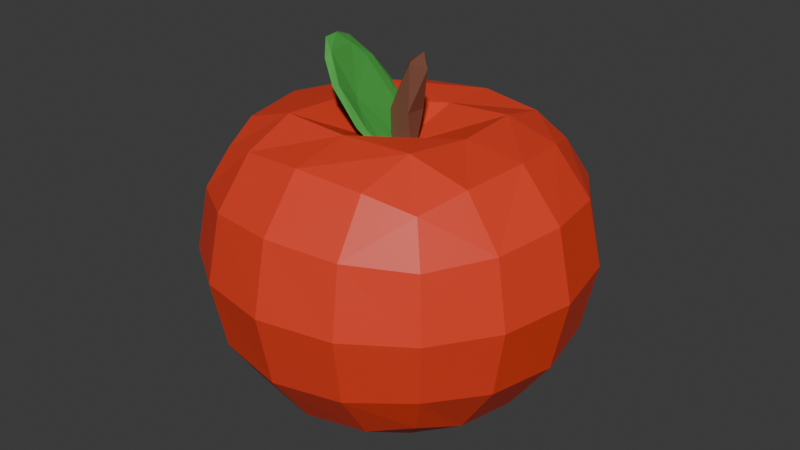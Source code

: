 # Source: apple.blend  (saved by Blender 4.4.32; exported with 4.5.12 LTS)
import bpy
from mathutils import Matrix  # noqa: F401  (used for matrix-valued properties, if any)

bpy.ops.wm.read_factory_settings(use_empty=True)
scene = bpy.context.scene
scene.name = 'Scene'

# ---- collections
col_collection = bpy.data.collections.new('Collection'); scene.collection.children.link(col_collection)

# ---- materials (node trees are filled in below, after node groups)
mat_material = bpy.data.materials.new('Material')
mat_material.alpha_threshold = 0.0
mat_material.roughness = 0.5
mat_material.line_color = (0.0, 0.0, 0.0, 1.0)
mat_material_002 = bpy.data.materials.new('Material.002')
mat_material_001 = bpy.data.materials.new('Material.001')

# ---- material node trees
mat_material.use_nodes = True; mat_material.node_tree.nodes.clear()
_N = mat_material.node_tree.nodes; _L = mat_material.node_tree.links
n0 = _N.new('ShaderNodeOutputMaterial'); n0.name = 'Material Output'; n0.location = (300, 300)
n1 = _N.new('ShaderNodeBsdfPrincipled'); n1.name = 'Principled BSDF'; n1.location = (10, 300)
n1.inputs[0].default_value = (0.8001, 0.05185, 0.02042, 1.0)
n1.inputs[3].default_value = 1.45
_L.new(n1.outputs[0], n0.inputs[0])
n0.is_active_output = True
mat_material_002.use_nodes = True; mat_material_002.node_tree.nodes.clear()
_N = mat_material_002.node_tree.nodes; _L = mat_material_002.node_tree.links
n0 = _N.new('ShaderNodeBsdfPrincipled'); n0.name = 'Principled BSDF'; n0.location = (10, 300)
n0.inputs[0].default_value = (0.1914, 0.07663, 0.04802, 1.0)
n1 = _N.new('ShaderNodeOutputMaterial'); n1.name = 'Material Output'; n1.location = (300, 300)
_L.new(n0.outputs[0], n1.inputs[0])
n1.is_active_output = True
mat_material_001.use_nodes = True; mat_material_001.node_tree.nodes.clear()
_N = mat_material_001.node_tree.nodes; _L = mat_material_001.node_tree.links
n0 = _N.new('ShaderNodeBsdfPrincipled'); n0.name = 'Principled BSDF'; n0.location = (10, 300)
n0.inputs[0].default_value = (0.06751, 0.3992, 0.06397, 1.0)
n1 = _N.new('ShaderNodeOutputMaterial'); n1.name = 'Material Output'; n1.location = (300, 300)
_L.new(n0.outputs[0], n1.inputs[0])
n1.is_active_output = True

# ---- world
world_world = bpy.data.worlds.new('World'); scene.world = world_world
world_world.use_nodes = True; world_world.node_tree.nodes.clear()
_N = world_world.node_tree.nodes; _L = world_world.node_tree.links
n0 = _N.new('ShaderNodeOutputWorld'); n0.name = 'World Output'; n0.location = (300, 300)
n1 = _N.new('ShaderNodeBackground'); n1.name = 'Background'; n1.location = (10, 300)
n1.inputs[0].default_value = (0.05088, 0.05088, 0.05088, 1.0)
_L.new(n1.outputs[0], n0.inputs[0])
n0.is_active_output = True
world_world.color = (0.05088, 0.05088, 0.05088)
world_world.sun_shadow_jitter_overblur = 0.0

# ---- meshes
me_quad_sphere = bpy.data.meshes.new('Quad Sphere')
me_quad_sphere.from_pydata([(0.7408, 0.7415, 0.6431), (0.7421, 0.7415, -0.7248), (0.738, -0.7424, 0.6614), (0.7418, -0.7416, -0.7375), (-0.7422, 0.7415, 0.6468), (-0.741, 0.7415, -0.7238), (-0.7421, -0.7416, 0.6618), (-0.7413, -0.7416, -0.737), (0.4388, -0.8534, 0.7489), (-0.001183, -0.9083, 0.789), (-0.4424, -0.8529, 0.7497), (-0.4413, -0.8528, -0.8441), (0.0003636, -0.9082, -0.8973), (0.4419, -0.8528, -0.8445), (0.8521, -0.853, 0.3975), (0.908, -0.9082, -0.02002), (0.8529, -0.8529, -0.4478), (0.8518, 0.4416, 0.7258), (0.9066, -0.0001746, 0.7689), (0.8478, -0.4428, 0.7432), (0.8532, -0.4416, -0.8414), (0.9088, -1.511e-06, -0.8876), (0.8535, 0.4416, -0.8304), (0.8525, 0.8528, 0.3904), (0.9082, 0.9082, -0.02054), (0.8531, 0.8528, -0.4426), (-0.4425, 0.8528, 0.7231), (-0.00114, 0.9082, 0.7523), (0.4406, 0.8528, 0.7197), (0.4424, 0.8528, -0.8215), (0.001057, 0.9082, -0.8653), (-0.4407, 0.8528, -0.8205), (-0.8532, 0.8528, 0.3922), (-0.9082, 0.9082, -0.01969), (-0.8526, 0.8528, -0.4419), (-0.8536, -0.4416, 0.7453), (-0.9092, -3.459e-06, 0.7759), (-0.8537, 0.4416, 0.7318), (-0.8528, -0.8528, -0.4473), (-0.9083, -0.9082, -0.01941), (-0.8531, -0.8529, 0.3986), (-0.8522, 0.4416, -0.829), (-0.9076, -4.946e-07, -0.8863), (-0.8524, -0.4416, -0.8406), (-1.095, -0.4748, -0.4787), (-1.182, -0.5035, -0.01947), (-1.095, -0.4748, 0.4278), (-1.181, -5.625e-07, -0.5048), (-1.284, -8.842e-07, -0.01956), (-1.182, -1.572e-06, 0.4518), (-1.095, 0.4748, -0.4753), (-1.182, 0.5035, -0.01964), (-1.095, 0.4748, 0.4239), (-0.4732, 0.4748, -1.022), (0.002707, 0.5035, -1.06), (0.4765, 0.4748, -1.024), (-0.5018, -5.171e-07, -1.109), (0.002835, -5.897e-07, -1.156), (0.5051, -8.415e-07, -1.112), (-0.474, -0.4748, -1.061), (0.001093, -0.5035, -1.135), (0.4756, -0.4748, -1.062), (0.4727, 0.4748, 0.8119), (-0.003119, 0.5035, 0.766), (-0.4769, 0.4748, 0.8233), (0.5001, -0.0001818, 0.8081), (-0.005038, -4.443e-05, 0.6278), (-0.5062, -1.026e-05, 0.8266), (0.4678, -0.4763, 0.8654), (-0.002822, -0.5036, 0.8598), (-0.4766, -0.4749, 0.8705), (1.095, 0.4748, -0.4761), (1.182, 0.5035, -0.02067), (1.094, 0.4748, 0.4216), (1.182, -3.357e-06, -0.5055), (1.284, -1.043e-05, -0.0206), (1.181, -4.513e-05, 0.4494), (1.095, -0.4748, -0.4793), (1.181, -0.5035, -0.02033), (1.094, -0.475, 0.4261), (0.4749, -1.095, -0.4804), (0.5033, -1.182, -0.01974), (0.4742, -1.095, 0.429), (8.037e-05, -1.182, -0.5083), (-0.0001089, -1.284, -0.01952), (-0.0004147, -1.182, 0.4558), (-0.4748, -1.095, -0.4802), (-0.5036, -1.182, -0.01941), (-0.4752, -1.095, 0.4297), (-0.4746, 1.095, -0.4722), (-0.5035, 1.182, -0.01978), (-0.4752, 1.095, 0.4205), (0.0003174, 1.182, -0.4988), (-3.053e-05, 1.284, -0.01998), (-0.0003825, 1.182, 0.4447), (0.4751, 1.095, -0.4726), (0.5034, 1.182, -0.02027), (0.4745, 1.095, 0.4193)], [], [(56, 42, 41, 53), (76, 73, 17, 18), (82, 14, 2, 8), (84, 85, 88, 87), (54, 55, 58, 57), (79, 76, 18, 19), (63, 64, 67, 66), (89, 90, 93, 92), (57, 58, 61, 60), (95, 29, 30, 92), (7, 38, 44, 43), (59, 43, 42, 56), (38, 39, 45, 44), (66, 67, 70, 69), (91, 90, 33, 32), (39, 40, 46, 45), (45, 46, 49, 48), (48, 49, 52, 51), (47, 48, 51, 50), (71, 22, 1, 25), (6, 35, 46, 40), (67, 64, 37, 36), (35, 36, 49, 46), (36, 37, 52, 49), (92, 30, 31, 89), (4, 32, 52, 37), (32, 33, 51, 52), (33, 34, 50, 51), (50, 34, 5, 41), (53, 54, 57, 56), (90, 89, 34, 33), (86, 38, 7, 11), (41, 42, 47, 50), (42, 43, 44, 47), (90, 91, 94, 93), (81, 80, 16, 15), (96, 97, 23, 24), (73, 23, 0, 17), (82, 81, 15, 14), (83, 84, 87, 86), (94, 91, 26, 27), (40, 88, 10, 6), (80, 81, 84, 83), (92, 93, 96, 95), (95, 96, 24, 25), (41, 5, 31, 53), (31, 30, 54, 53), (30, 29, 55, 54), (1, 22, 55, 29), (22, 21, 58, 55), (74, 21, 22, 71), (21, 20, 61, 58), (77, 20, 21, 74), (3, 13, 61, 20), (97, 28, 0, 23), (13, 12, 60, 61), (12, 11, 59, 60), (11, 7, 43, 59), (75, 76, 79, 78), (72, 73, 76, 75), (87, 88, 40, 39), (17, 0, 28, 62), (86, 11, 12, 83), (93, 94, 97, 96), (28, 27, 63, 62), (62, 63, 66, 65), (27, 26, 64, 63), (65, 66, 69, 68), (26, 4, 37, 64), (88, 85, 9, 10), (91, 32, 4, 26), (6, 10, 70, 35), (10, 9, 69, 70), (9, 8, 68, 69), (68, 8, 2, 19), (85, 82, 8, 9), (71, 72, 75, 74), (19, 18, 65, 68), (18, 17, 62, 65), (81, 82, 85, 84), (83, 12, 13, 80), (25, 24, 72, 71), (56, 57, 60, 59), (24, 23, 73, 72), (74, 75, 78, 77), (97, 94, 27, 28), (2, 14, 79, 19), (14, 15, 78, 79), (15, 16, 77, 78), (16, 3, 20, 77), (86, 87, 39, 38), (25, 1, 29, 95), (89, 31, 5, 34), (44, 45, 48, 47), (80, 13, 3, 16), (70, 67, 36, 35)])
me_quad_sphere.materials.append(mat_material)
me_quad_sphere.remesh_voxel_size = 0.035
me_quad_sphere.use_mirror_vertex_groups = False
me_quad_sphere.update()
me_sphere = bpy.data.meshes.new('Sphere')
me_sphere.from_pydata([(1.852, 0.4396, 0.7971), (0.1747, 0.8328, -0.5588), (1.419, 0.6617, 0.1827), (0.2493, 0.1428, -0.983), (2.041, -0.1157, 0.9506), (2.356, -0.1302, 0.7499), (1.045, 0.007579, -0.5598), (1.218, -0.6613, 0.1847), (0.2476, -0.1317, -0.9831), (1.217, -0.4889, 0.8079), (0.1563, -0.8158, -0.559), (-0.2652, -0.6286, 0.1856), (-0.03408, -0.1315, -0.9829), (0.1054, 0.005553, -1.002), (0.7045, 0.1687, 0.8019), (-0.6863, 0.01131, -0.5584), (-0.3225, 0.7039, 0.189), (-0.033, 0.1431, -0.9829)], [], [(0, 4, 5, 2), (1, 3, 13, 17), (2, 5, 7, 6), (6, 8, 13, 3), (9, 7, 5, 4), (7, 9, 11, 10), (10, 11, 15, 12), (10, 12, 13, 8), (14, 11, 9, 4), (11, 14, 16, 15), (15, 16, 1, 17), (15, 17, 13, 12), (0, 16, 14, 4), (6, 7, 10, 8), (1, 2, 6, 3), (1, 16, 0, 2)])
_uv = me_sphere.uv_layers.new(name='UVMap')
_uv.uv.foreach_set('vector', [0.75, 0.8125, 0.4531, 1.0, 0.5, 0.8125, 0.625, 0.5625, 0.75, 0.3125, 0.625, 0.0625, 0.8594, 0.0, 0.875, 0.0625, 0.625, 0.5625, 0.5, 0.8125, 0.375, 0.5625, 0.5, 0.3125, 0.5, 0.3125, 0.375, 0.0625, 0.6094, 0.0, 0.625, 0.0625, 0.25, 0.8125, 0.375, 0.5625, 0.5, 0.8125, 0.2031, 1.0, 0.375, 0.5625, 0.25, 0.8125, 0.125, 0.5625, 0.25, 0.3125, 0.25, 0.3125, 0.125, 0.5625, 1.0, 0.3125, 0.125, 0.0625, 0.25, 0.3125, 0.125, 0.0625, 0.3594, 0.0, 0.375, 0.0625, 1.0, 0.8125, 0.125, 0.5625, 0.25, 0.8125, 0.9531, 1.0, 0.125, 0.5625, 0.0, 0.8125, 0.875, 0.5625, 1.0, 0.3125, 0.0, 0.3125, 0.875, 0.5625, 0.75, 0.3125, 0.875, 0.0625, 0.0, 0.3125, 0.875, 0.0625, 0.1094, 0.0, 0.125, 0.0625, 0.75, 0.8125, 0.875, 0.5625, 0.0, 0.8125, 0.7031, 1.0, 0.5, 0.3125, 0.375, 0.5625, 0.25, 0.3125, 0.375, 0.0625, 0.75, 0.3125, 0.625, 0.5625, 0.5, 0.3125, 0.625, 0.0625, 0.75, 0.3125, 0.875, 0.5625, 0.75, 0.8125, 0.625, 0.5625])
me_sphere.materials.append(mat_material_002)
me_sphere.update()
me_sphere_001 = bpy.data.meshes.new('Sphere.001')
me_sphere_001.from_pydata([(0.3239, 0.6945, 0.6914), (0.09633, 0.3493, 0.9557), (0.07615, 0.9954, 0.2879), (0.001831, 0.9864, -0.3098), (1.297, 0.6592, 0.1707), (1.683, 0.4641, -0.1515), (0.2491, 0.6038, -0.7999), (0.03324, 0.2703, -0.976), (0.158, -0.1294, 0.9972), (1.284, 0.3092, -0.5215), (1.568, 0.3106, 0.4047), (1.417, -0.01712, -0.4148), (1.649, 0.0201, 0.2624), (1.759, 0.002607, -0.06458), (0.3194, -0.9674, -0.1754), (0.3195, -0.6505, -0.7414), (0.3023, -0.8567, 0.5223), (-0.04967, -0.9936, 0.2066), (0.1912, -0.1238, -0.994), (0.161, -0.4691, 0.9195), (-0.4142, -0.7318, 0.5594), (-0.473, -0.9001, -0.1406), (-0.2312, -0.6101, -0.8011), (-0.5217, -0.2404, 0.7864), (-0.6015, -0.6455, -0.3646), (-0.5491, -0.4871, 0.5716), (-0.5075, -0.1277, -0.8602), (-0.5265, -0.09599, -0.6785), (0.1336, 0.4174, 0.07736), (0.03842, 0.5399, -0.02081), (-0.3106, 0.02363, 0.9669), (-0.4048, 0.8752, 0.278), (-0.4382, 0.7992, -0.3961), (-0.2775, 0.07884, -0.9749), (-0.4289, 0.5391, 0.7341), (-0.487, 0.5729, -0.6723)], [], [(2, 0, 4), (0, 1, 10), (5, 9, 6), (4, 10, 5), (9, 11, 18), (8, 19, 10), (19, 16, 12), (16, 14, 13), (11, 14, 15), (15, 14, 22), (5, 3, 2, 4), (14, 17, 21), (19, 20, 16), (18, 22, 33), (19, 23, 20), (22, 24, 26), (20, 25, 21), (8, 30, 19), (22, 26, 33), (25, 28, 24), (25, 23, 28), (23, 30, 34), (29, 35, 27), (18, 33, 7), (29, 31, 32), (31, 34, 2), (31, 2, 3), (30, 8, 1), (31, 3, 32), (35, 3, 6), (18, 7, 6, 9), (3, 5, 6), (4, 0, 10), (11, 9, 5, 13), (13, 5, 10, 12), (10, 1, 8), (7, 33, 35, 6), (10, 19, 12), (12, 16, 13), (18, 11, 15), (11, 13, 14), (16, 17, 14), (18, 15, 22), (16, 20, 17), (22, 14, 21), (17, 20, 21), (22, 21, 24), (19, 30, 23), (20, 23, 25), (21, 25, 24), (26, 24, 27), (24, 28, 27), (28, 29, 27), (27, 35, 26), (28, 23, 34), (28, 34, 31), (29, 28, 31), (26, 35, 33), (29, 32, 35), (34, 30, 1), (32, 3, 35), (34, 1, 0), (34, 0, 2)])
_uv = me_sphere_001.uv_layers.new(name='UVMap')
_uv.uv.foreach_set('vector', [0.7462, 0.6025, 0.6977, 0.7215, 0.634, 0.5425, 0.6977, 0.7215, 0.7023, 0.8741, 0.5673, 0.6194, 0.5825, 0.4665, 0.5669, 0.3317, 0.7044, 0.2433, 0.634, 0.5425, 0.5673, 0.6194, 0.5825, 0.4665, 0.5669, 0.3317, 0.5109, 0.3363, 0.4035, 0.07492, 0.4057, 0.9292, 0.2959, 0.8261, 0.5673, 0.6194, 0.2959, 0.8261, 0.3097, 0.6575, 0.5162, 0.5837, 0.3097, 0.6575, 0.2991, 0.446, 0.5157, 0.4828, 0.5109, 0.3363, 0.2991, 0.446, 0.3272, 0.252, 0.3272, 0.252, 0.2991, 0.446, 0.1942, 0.2181, 0.5825, 0.4665, 0.7519, 0.3986, 0.7462, 0.6025, 0.634, 0.5425, 0.2991, 0.446, 0.2406, 0.5635, 0.1812, 0.4692, 0.2959, 0.8261, 0.1721, 0.6784, 0.3097, 0.6575, 0.4035, 0.07492, 0.1942, 0.2181, 0.04283, 0.1008, 0.2959, 0.8261, 0.0719, 0.7778, 0.1721, 0.6784, 0.1942, 0.2181, 0.1373, 0.3767, 0.05735, 0.2079, 0.1721, 0.6784, 0.1108, 0.6787, 0.1812, 0.4692, 0.4057, 0.9292, 0.05091, 0.9213, 0.2959, 0.8261, 0.1942, 0.2181, 0.05735, 0.2079, 0.04283, 0.1008, 0.1108, 0.6787, 0.00678, 0.5399, 0.1373, 0.3767, 0.1108, 0.6787, 0.0719, 0.7778, 0.00678, 0.5399, 0.9979, 0.7971, 0.9488, 0.8996, 0.8649, 0.761, 0.959, 0.4845, 0.8685, 0.248, 0.993, 0.2777, 0.9219, 0.0, 0.9351, 0.1092, 0.7383, 0.09113, 0.959, 0.4845, 0.8305, 0.581, 0.8341, 0.37, 0.8305, 0.581, 0.8649, 0.761, 0.7462, 0.6025, 0.8305, 0.581, 0.7462, 0.6025, 0.7519, 0.3986, 0.9488, 0.8996, 0.7969, 1.0, 0.7023, 0.8741, 0.8305, 0.581, 0.7519, 0.3986, 0.8341, 0.37, 0.8685, 0.248, 0.7519, 0.3986, 0.7044, 0.2433, 0.4035, 0.07492, 0.7383, 0.09113, 0.7044, 0.2433, 0.5669, 0.3317, 0.7519, 0.3986, 0.5825, 0.4665, 0.7044, 0.2433, 0.634, 0.5425, 0.6977, 0.7215, 0.5673, 0.6194, 0.5109, 0.3363, 0.5669, 0.3317, 0.5825, 0.4665, 0.5157, 0.4828, 0.5157, 0.4828, 0.5825, 0.4665, 0.5673, 0.6194, 0.5162, 0.5837, 0.5673, 0.6194, 0.7023, 0.8741, 0.4057, 0.9292, 0.7383, 0.09113, 0.9351, 0.1092, 0.8685, 0.248, 0.7044, 0.2433, 0.5673, 0.6194, 0.2959, 0.8261, 0.5162, 0.5837, 0.5162, 0.5837, 0.3097, 0.6575, 0.5157, 0.4828, 0.4035, 0.07492, 0.5109, 0.3363, 0.3272, 0.252, 0.5109, 0.3363, 0.5157, 0.4828, 0.2991, 0.446, 0.3097, 0.6575, 0.2406, 0.5635, 0.2991, 0.446, 0.4035, 0.07492, 0.3272, 0.252, 0.1942, 0.2181, 0.3097, 0.6575, 0.1721, 0.6784, 0.2406, 0.5635, 0.1942, 0.2181, 0.2991, 0.446, 0.1812, 0.4692, 0.2406, 0.5635, 0.1721, 0.6784, 0.1812, 0.4692, 0.1942, 0.2181, 0.1812, 0.4692, 0.1373, 0.3767, 0.2959, 0.8261, 0.05091, 0.9213, 0.0719, 0.7778, 0.1721, 0.6784, 0.0719, 0.7778, 0.1108, 0.6787, 0.1812, 0.4692, 0.1108, 0.6787, 0.1373, 0.3767, 0.05735, 0.2079, 0.1373, 0.3767, 0.04253, 0.3001, 0.1373, 0.3767, 0.00678, 0.5399, 0.04253, 0.3001, 0.9824, 0.5435, 0.959, 0.4845, 0.993, 0.2777, 0.993, 0.2777, 0.8685, 0.248, 0.9609, 0.1875, 0.9824, 0.5435, 0.9979, 0.7971, 0.8649, 0.761, 0.9824, 0.5435, 0.8649, 0.761, 0.8305, 0.581, 0.959, 0.4845, 0.9824, 0.5435, 0.8305, 0.581, 0.9609, 0.1875, 0.8685, 0.248, 0.9351, 0.1092, 0.959, 0.4845, 0.8341, 0.37, 0.8685, 0.248, 0.8649, 0.761, 0.9488, 0.8996, 0.7023, 0.8741, 0.8341, 0.37, 0.7519, 0.3986, 0.8685, 0.248, 0.8649, 0.761, 0.7023, 0.8741, 0.6977, 0.7215, 0.8649, 0.761, 0.6977, 0.7215, 0.7462, 0.6025])
me_sphere_001.materials.append(mat_material_001)
me_sphere_001.update()

# ---- objects
ob_apple = bpy.data.objects.new('apple', me_quad_sphere)
ob_stalk = bpy.data.objects.new('stalk', me_sphere)
ob_leaf = bpy.data.objects.new('leaf', me_sphere_001)

# ---- transforms, parenting, visibility, modifiers, constraints
ob_apple.location = (0.0, 0.0, 0.0)
ob_apple.lock_rotations_4d = False
ob_apple.empty_display_type = 'ARROWS'
ob_apple.lineart.crease_threshold = 0.0
ob_stalk.location = (0.0, 0.0, 0.7963)
ob_stalk.scale = (0.09403, 0.09464, 0.5097)
ob_leaf.location = (-0.2279, 0.0, 0.891)
ob_leaf.rotation_euler = (0.1752, 0.6782, -2.877)
ob_leaf.scale = (0.04182, 0.3121, 0.4768)

# ---- collection membership
col_collection.objects.link(ob_apple)
col_collection.objects.link(ob_stalk)
col_collection.objects.link(ob_leaf)

# ---- scene / render settings (as saved in the file)
scene.frame_start = 1; scene.frame_end = 250; scene.frame_set(1)
scene.render.engine = 'BLENDER_EEVEE_NEXT'
scene.render.motion_blur_shutter = 1.0
bpy.context.view_layer.update()

# ---- added for rendering (the .blend has no active camera and no usable light): camera, sun
cam_auto = bpy.data.cameras.new('AutoCamera')
cam_auto.lens = 50.0
cam_auto.sensor_width = 36.0
cam_auto.clip_end = 1000.0
ob_auto_camera = bpy.data.objects.new('AutoCamera', cam_auto)
scene.collection.objects.link(ob_auto_camera)
ob_auto_camera.location = (4.06415, -4.87708, 3.33017)
ob_auto_camera.rotation_euler = (1.09748, -7.21219e-08, 0.694738)
scene.camera = ob_auto_camera
light_auto_sun = bpy.data.lights.new('AutoSun', 'SUN')
light_auto_sun.energy = 3.0
light_auto_sun.angle = 0.0523599
ob_auto_sun = bpy.data.objects.new('AutoSun', light_auto_sun)
scene.collection.objects.link(ob_auto_sun)
ob_auto_sun.rotation_euler = (0.872665, 0.174533, 0.523599)
bpy.context.view_layer.update()
